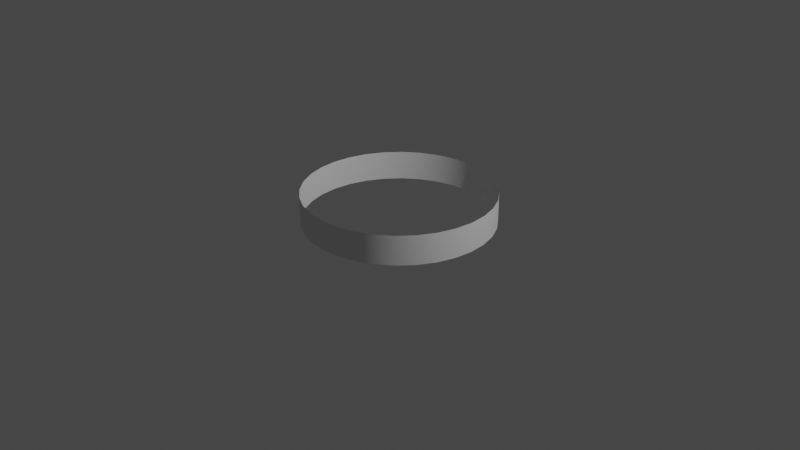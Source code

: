 # Source: activationRadius.blend  (saved by Blender 2.80.74; exported with 4.5.12 LTS)
import bpy
from mathutils import Matrix  # noqa: F401  (used for matrix-valued properties, if any)

bpy.ops.wm.read_factory_settings(use_empty=True)
scene = bpy.context.scene
scene.name = 'Scene'

# ---- collections
col_collection = bpy.data.collections.new('Collection'); scene.collection.children.link(col_collection)

# ---- world
world_world = bpy.data.worlds.new('World'); scene.world = world_world
world_world.use_nodes = True; world_world.node_tree.nodes.clear()
_N = world_world.node_tree.nodes; _L = world_world.node_tree.links
n0 = _N.new('ShaderNodeOutputWorld'); n0.name = 'World Output'; n0.location = (300, 300)
n1 = _N.new('ShaderNodeBackground'); n1.name = 'Background'; n1.location = (10, 300)
n1.inputs[0].default_value = (0.05088, 0.05088, 0.05088, 1.0)
_L.new(n1.outputs[0], n0.inputs[0])
n0.is_active_output = True
world_world.color = (0.05088, 0.05088, 0.05088)
world_world.use_sun_shadow = False
world_world.sun_shadow_jitter_overblur = 0.0

# ---- cameras
cam_camera = bpy.data.cameras.new('Camera')
cam_camera.clip_end = 100.0
cam_camera.ortho_scale = 7.314

# ---- lights
light_light = bpy.data.lights.new('Light', 'POINT')
light_light.transmission_factor = 0.0
light_light.energy = 1000.0
light_light.shadow_soft_size = 0.1
light_light.shadow_maximum_resolution = 0.006
light_light.use_absolute_resolution = True

# ---- meshes
me_cylinder = bpy.data.meshes.new('Cylinder')
me_cylinder.from_pydata([(0.0, 1.0, 0.01529), (0.0, 1.0, 1.985), (0.1951, 0.9808, 0.01529), (0.1951, 0.9808, 1.985), (0.3827, 0.9239, 0.01529), (0.3827, 0.9239, 1.985), (0.5556, 0.8315, 0.01529), (0.5556, 0.8315, 1.985), (0.7071, 0.7071, 0.01529), (0.7071, 0.7071, 1.985), (0.8315, 0.5556, 0.01529), (0.8315, 0.5556, 1.985), (0.9239, 0.3827, 0.01529), (0.9239, 0.3827, 1.985), (0.9808, 0.1951, 0.01529), (0.9808, 0.1951, 1.985), (1.0, 7.55e-08, 0.01529), (1.0, 7.55e-08, 1.985), (0.9808, -0.1951, 0.01529), (0.9808, -0.1951, 1.985), (0.9239, -0.3827, 0.01529), (0.9239, -0.3827, 1.985), (0.8315, -0.5556, 0.01529), (0.8315, -0.5556, 1.985), (0.7071, -0.7071, 0.01529), (0.7071, -0.7071, 1.985), (0.5556, -0.8315, 0.01529), (0.5556, -0.8315, 1.985), (0.3827, -0.9239, 0.01529), (0.3827, -0.9239, 1.985), (0.1951, -0.9808, 0.01529), (0.1951, -0.9808, 1.985), (-3.258e-07, -1.0, 0.01529), (-3.258e-07, -1.0, 1.985), (-0.1951, -0.9808, 0.01529), (-0.1951, -0.9808, 1.985), (-0.3827, -0.9239, 0.01529), (-0.3827, -0.9239, 1.985), (-0.5556, -0.8315, 0.01529), (-0.5556, -0.8315, 1.985), (-0.7071, -0.7071, 0.01529), (-0.7071, -0.7071, 1.985), (-0.8315, -0.5556, 0.01529), (-0.8315, -0.5556, 1.985), (-0.9239, -0.3827, 0.01529), (-0.9239, -0.3827, 1.985), (-0.9808, -0.1951, 0.01529), (-0.9808, -0.1951, 1.985), (-1.0, 9.656e-07, 0.01529), (-1.0, 9.656e-07, 1.985), (-0.9808, 0.1951, 0.01529), (-0.9808, 0.1951, 1.985), (-0.9239, 0.3827, 0.01529), (-0.9239, 0.3827, 1.985), (-0.8315, 0.5556, 0.01529), (-0.8315, 0.5556, 1.985), (-0.7071, 0.7071, 0.01529), (-0.7071, 0.7071, 1.985), (-0.5556, 0.8315, 0.01529), (-0.5556, 0.8315, 1.985), (-0.3827, 0.9239, 0.01529), (-0.3827, 0.9239, 1.985), (-0.1951, 0.9808, 0.01529), (-0.1951, 0.9808, 1.985)], [], [(62, 63, 1, 0), (22, 23, 25, 24), (40, 41, 43, 42), (58, 59, 61, 60), (6, 7, 9, 8), (24, 25, 27, 26), (42, 43, 45, 44), (60, 61, 63, 62), (8, 9, 11, 10), (26, 27, 29, 28), (44, 45, 47, 46), (10, 11, 13, 12), (28, 29, 31, 30), (46, 47, 49, 48), (2, 3, 5, 4), (12, 13, 15, 14), (30, 31, 33, 32), (48, 49, 51, 50), (14, 15, 17, 16), (32, 33, 35, 34), (50, 51, 53, 52), (16, 17, 19, 18), (34, 35, 37, 36), (52, 53, 55, 54), (18, 19, 21, 20), (0, 1, 3, 2), (36, 37, 39, 38), (54, 55, 57, 56), (20, 21, 23, 22), (38, 39, 41, 40), (56, 57, 59, 58), (4, 5, 7, 6)])
me_cylinder.polygons.foreach_set('use_smooth', [True] * 32)
_uv = me_cylinder.uv_layers.new(name='UVMap')
_uv.uv.foreach_set('vector', [0.03125, 0.5038, 0.03125, 0.9962, 0.0, 0.9962, 0.0, 0.5038, 0.6562, 0.5038, 0.6562, 0.9962, 0.625, 0.9962, 0.625, 0.5038, 0.375, 0.5038, 0.375, 0.9962, 0.3438, 0.9962, 0.3438, 0.5038, 0.09375, 0.5038, 0.09375, 0.9962, 0.0625, 0.9962, 0.0625, 0.5038, 0.9062, 0.5038, 0.9062, 0.9962, 0.875, 0.9962, 0.875, 0.5038, 0.625, 0.5038, 0.625, 0.9962, 0.5938, 0.9962, 0.5938, 0.5038, 0.3438, 0.5038, 0.3438, 0.9962, 0.3125, 0.9962, 0.3125, 0.5038, 0.0625, 0.5038, 0.0625, 0.9962, 0.03125, 0.9962, 0.03125, 0.5038, 0.875, 0.5038, 0.875, 0.9962, 0.8438, 0.9962, 0.8438, 0.5038, 0.5938, 0.5038, 0.5938, 0.9962, 0.5625, 0.9962, 0.5625, 0.5038, 0.3125, 0.5038, 0.3125, 0.9962, 0.2812, 0.9962, 0.2812, 0.5038, 0.8438, 0.5038, 0.8438, 0.9962, 0.8125, 0.9962, 0.8125, 0.5038, 0.5625, 0.5038, 0.5625, 0.9962, 0.5312, 0.9962, 0.5312, 0.5038, 0.2812, 0.5038, 0.2812, 0.9962, 0.25, 0.9962, 0.25, 0.5038, 0.9688, 0.5038, 0.9688, 0.9962, 0.9375, 0.9962, 0.9375, 0.5038, 0.8125, 0.5038, 0.8125, 0.9962, 0.7812, 0.9962, 0.7812, 0.5038, 0.5312, 0.5038, 0.5312, 0.9962, 0.5, 0.9962, 0.5, 0.5038, 0.25, 0.5038, 0.25, 0.9962, 0.2188, 0.9962, 0.2188, 0.5038, 0.7812, 0.5038, 0.7812, 0.9962, 0.75, 0.9962, 0.75, 0.5038, 0.5, 0.5038, 0.5, 0.9962, 0.4688, 0.9962, 0.4688, 0.5038, 0.2188, 0.5038, 0.2188, 0.9962, 0.1875, 0.9962, 0.1875, 0.5038, 0.75, 0.5038, 0.75, 0.9962, 0.7188, 0.9962, 0.7188, 0.5038, 0.4688, 0.5038, 0.4688, 0.9962, 0.4375, 0.9962, 0.4375, 0.5038, 0.1875, 0.5038, 0.1875, 0.9962, 0.1562, 0.9962, 0.1562, 0.5038, 0.7188, 0.5038, 0.7188, 0.9962, 0.6875, 0.9962, 0.6875, 0.5038, 1.0, 0.5038, 1.0, 0.9962, 0.9688, 0.9962, 0.9688, 0.5038, 0.4375, 0.5038, 0.4375, 0.9962, 0.4062, 0.9962, 0.4062, 0.5038, 0.1562, 0.5038, 0.1562, 0.9962, 0.125, 0.9962, 0.125, 0.5038, 0.6875, 0.5038, 0.6875, 0.9962, 0.6562, 0.9962, 0.6562, 0.5038, 0.4062, 0.5038, 0.4062, 0.9962, 0.375, 0.9962, 0.375, 0.5038, 0.125, 0.5038, 0.125, 0.9962, 0.09375, 0.9962, 0.09375, 0.5038, 0.9375, 0.5038, 0.9375, 0.9962, 0.9062, 0.9962, 0.9062, 0.5038])
me_cylinder.use_remesh_preserve_volume = False
me_cylinder.use_remesh_preserve_attributes = False
me_cylinder.use_mirror_vertex_groups = False
me_cylinder.update()

# ---- objects
ob_light = bpy.data.objects.new('Light', light_light)
ob_camera = bpy.data.objects.new('Camera', cam_camera)
ob_cylinder = bpy.data.objects.new('Cylinder', me_cylinder)

# ---- transforms, parenting, visibility, modifiers, constraints
ob_light.location = (4.076, 1.005, 5.904)
ob_light.rotation_euler = (0.6503, 0.05522, 1.866)
ob_light.lock_rotations_4d = False
ob_light.empty_display_type = 'ARROWS'
ob_light.color = (0.0, 0.0, 0.0, 0.0)
ob_light.lineart.crease_threshold = 0.0
ob_camera.location = (7.359, -6.926, 4.958)
ob_camera.rotation_euler = (1.109, 0.0, 0.8149)
ob_camera.lock_rotations_4d = False
ob_camera.empty_display_type = 'ARROWS'
ob_camera.color = (0.0, 0.0, 0.0, 0.0)
ob_camera.display_type = 'WIRE'
ob_camera.lineart.crease_threshold = 0.0
ob_cylinder.location = (0.0, 0.0, 0.0)
ob_cylinder.scale = (1.0, 1.0, 0.1582)
ob_cylinder.lineart.crease_threshold = 0.0

# ---- collection membership
col_collection.objects.link(ob_light)
col_collection.objects.link(ob_camera)
col_collection.objects.link(ob_cylinder)

# ---- scene / render settings (as saved in the file)
scene.camera = ob_camera
scene.frame_start = 1; scene.frame_end = 250; scene.frame_set(1)
scene.render.engine = 'BLENDER_EEVEE_NEXT'
scene.cycles.use_denoising = False
scene.cycles.samples = 128
scene.cycles.sampling_pattern = 'TABULATED_SOBOL'
scene.cycles.use_adaptive_sampling = False
scene.cycles.use_light_tree = False
scene.view_settings.view_transform = 'Filmic'
bpy.context.view_layer.update()
